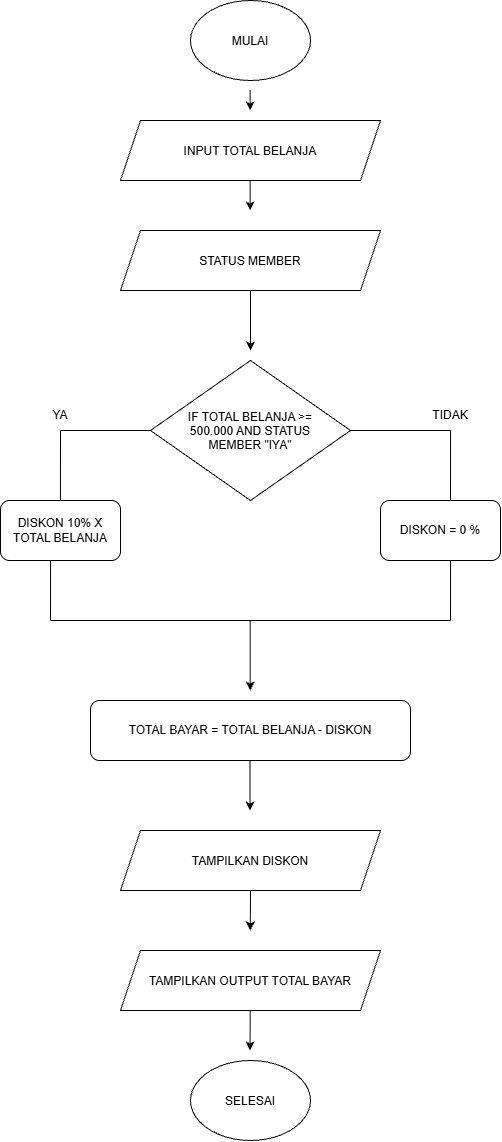

The diagram above was exported from draw.io. Its source (the exported page's mxGraphModel, read from the mxfile embedded in the PNG):
<mxGraphModel dx="737" dy="474" grid="1" gridSize="10" guides="1" tooltips="1" connect="1" arrows="1" fold="1" page="1" pageScale="1" pageWidth="827" pageHeight="1169" math="0" shadow="0">
  <root>
    <mxCell id="0" />
    <mxCell id="1" parent="0" />
    <mxCell id="omjzD9p6PhZQnCF0uQDD-1" parent="1" style="ellipse;whiteSpace=wrap;html=1;shapeInside=1;" value="MULAI" vertex="1">
      <mxGeometry height="80" width="120" x="340" as="geometry" />
    </mxCell>
    <mxCell id="omjzD9p6PhZQnCF0uQDD-2" parent="1" style="shape=parallelogram;perimeter=parallelogramPerimeter;whiteSpace=wrap;html=1;shapeInside=1;fixedSize=1;" value="INPUT TOTAL BELANJA" vertex="1">
      <mxGeometry height="60" width="260" x="270" y="120" as="geometry" />
    </mxCell>
    <mxCell id="omjzD9p6PhZQnCF0uQDD-3" parent="1" style="rhombus;whiteSpace=wrap;html=1;shapeInside=1;" value="IF TOTAL BELANJA &amp;gt;= 500.000 AND STATUS MEMBER &quot;IYA&quot;" vertex="1">
      <mxGeometry height="140" width="200" x="300" y="360" as="geometry" />
    </mxCell>
    <mxCell id="omjzD9p6PhZQnCF0uQDD-4" parent="1" style="rounded=1;whiteSpace=wrap;html=1;" value="DISKON 10% X TOTAL BELANJA" vertex="1">
      <mxGeometry height="60" width="120" x="150" y="500" as="geometry" />
    </mxCell>
    <mxCell id="omjzD9p6PhZQnCF0uQDD-5" parent="1" style="rounded=1;whiteSpace=wrap;html=1;" value="DISKON = 0 %" vertex="1">
      <mxGeometry height="60" width="120" x="530" y="500" as="geometry" />
    </mxCell>
    <mxCell id="omjzD9p6PhZQnCF0uQDD-7" edge="1" parent="1" style="endArrow=none;html=1;rounded=0;" value="">
      <mxGeometry height="50" relative="1" width="50" as="geometry">
        <mxPoint x="209.94" y="500" as="sourcePoint" />
        <mxPoint x="210" y="430" as="targetPoint" />
      </mxGeometry>
    </mxCell>
    <mxCell id="omjzD9p6PhZQnCF0uQDD-8" edge="1" parent="1" style="endArrow=none;html=1;rounded=0;entryX=0;entryY=0.5;entryDx=0;entryDy=0;" target="omjzD9p6PhZQnCF0uQDD-3" value="">
      <mxGeometry height="50" relative="1" width="50" as="geometry">
        <mxPoint x="210" y="430" as="sourcePoint" />
        <mxPoint x="290" y="429.94" as="targetPoint" />
      </mxGeometry>
    </mxCell>
    <mxCell id="omjzD9p6PhZQnCF0uQDD-9" edge="1" parent="1" style="endArrow=none;html=1;rounded=0;" value="">
      <mxGeometry height="50" relative="1" width="50" as="geometry">
        <mxPoint x="600" y="500" as="sourcePoint" />
        <mxPoint x="600.06" y="430" as="targetPoint" />
      </mxGeometry>
    </mxCell>
    <mxCell id="omjzD9p6PhZQnCF0uQDD-10" edge="1" parent="1" style="endArrow=none;html=1;rounded=0;entryX=1;entryY=0.5;entryDx=0;entryDy=0;" target="omjzD9p6PhZQnCF0uQDD-3" value="">
      <mxGeometry height="50" relative="1" width="50" as="geometry">
        <mxPoint x="600.06" y="430" as="sourcePoint" />
        <mxPoint x="680.06" y="429.94" as="targetPoint" />
      </mxGeometry>
    </mxCell>
    <mxCell id="omjzD9p6PhZQnCF0uQDD-11" edge="1" parent="1" style="endArrow=none;html=1;rounded=0;" value="">
      <mxGeometry height="50" relative="1" width="50" as="geometry">
        <mxPoint x="200" y="620" as="sourcePoint" />
        <mxPoint x="200.05999999999997" y="560" as="targetPoint" />
      </mxGeometry>
    </mxCell>
    <mxCell id="omjzD9p6PhZQnCF0uQDD-12" edge="1" parent="1" style="endArrow=none;html=1;rounded=0;" value="">
      <mxGeometry height="50" relative="1" width="50" as="geometry">
        <mxPoint x="200" y="620" as="sourcePoint" />
        <mxPoint x="600" y="620" as="targetPoint" />
      </mxGeometry>
    </mxCell>
    <mxCell id="omjzD9p6PhZQnCF0uQDD-13" edge="1" parent="1" style="endArrow=none;html=1;rounded=0;" value="">
      <mxGeometry height="50" relative="1" width="50" as="geometry">
        <mxPoint x="600" y="620" as="sourcePoint" />
        <mxPoint x="600.06" y="560" as="targetPoint" />
      </mxGeometry>
    </mxCell>
    <mxCell id="omjzD9p6PhZQnCF0uQDD-16" edge="1" parent="1" style="endArrow=classic;html=1;rounded=0;exitX=0.5;exitY=1;exitDx=0;exitDy=0;" value="">
      <mxGeometry height="50" relative="1" width="50" as="geometry">
        <mxPoint x="399.71" y="620" as="sourcePoint" />
        <mxPoint x="399.71" y="690" as="targetPoint" />
      </mxGeometry>
    </mxCell>
    <mxCell id="omjzD9p6PhZQnCF0uQDD-17" parent="1" style="rounded=1;whiteSpace=wrap;html=1;" value="TOTAL BAYAR = TOTAL BELANJA - DISKON" vertex="1">
      <mxGeometry height="60" width="320" x="240" y="700" as="geometry" />
    </mxCell>
    <mxCell id="omjzD9p6PhZQnCF0uQDD-18" parent="1" style="shape=parallelogram;perimeter=parallelogramPerimeter;whiteSpace=wrap;html=1;shapeInside=1;fixedSize=1;" value="TAMPILKAN DISKON" vertex="1">
      <mxGeometry height="60" width="260" x="270" y="830" as="geometry" />
    </mxCell>
    <mxCell id="omjzD9p6PhZQnCF0uQDD-19" parent="1" style="ellipse;whiteSpace=wrap;html=1;shapeInside=1;" value="SELESAI" vertex="1">
      <mxGeometry height="80" width="120" x="340" y="1060" as="geometry" />
    </mxCell>
    <mxCell id="omjzD9p6PhZQnCF0uQDD-20" edge="1" parent="1" style="endArrow=classic;html=1;rounded=0;exitX=0.5;exitY=1;exitDx=0;exitDy=0;" value="">
      <mxGeometry height="50" relative="1" width="50" as="geometry">
        <mxPoint x="399.52" y="760" as="sourcePoint" />
        <mxPoint x="399.52" y="810" as="targetPoint" />
      </mxGeometry>
    </mxCell>
    <mxCell id="omjzD9p6PhZQnCF0uQDD-21" edge="1" parent="1" source="omjzD9p6PhZQnCF0uQDD-18" style="endArrow=classic;html=1;rounded=0;exitX=0.5;exitY=1;exitDx=0;exitDy=0;" value="">
      <mxGeometry height="50" relative="1" width="50" as="geometry">
        <mxPoint x="399.77" y="880" as="sourcePoint" />
        <mxPoint x="399.77" y="930" as="targetPoint" />
      </mxGeometry>
    </mxCell>
    <mxCell id="omjzD9p6PhZQnCF0uQDD-22" parent="1" style="shape=parallelogram;perimeter=parallelogramPerimeter;whiteSpace=wrap;html=1;shapeInside=1;fixedSize=1;" value="&lt;span style=&quot;text-decoration-line: inherit; background-color: transparent; color: light-dark(rgb(0, 0, 0), rgb(255, 255, 255));&quot;&gt;STATUS MEMBER&lt;/span&gt;" vertex="1">
      <mxGeometry height="60" width="260" x="270" y="230" as="geometry" />
    </mxCell>
    <mxCell id="omjzD9p6PhZQnCF0uQDD-23" parent="1" style="text;html=1;whiteSpace=wrap;strokeColor=none;fillColor=none;align=center;verticalAlign=middle;rounded=0;" value="YA" vertex="1">
      <mxGeometry height="30" width="60" x="180" y="400" as="geometry" />
    </mxCell>
    <mxCell id="omjzD9p6PhZQnCF0uQDD-24" parent="1" style="text;html=1;whiteSpace=wrap;strokeColor=none;fillColor=none;align=center;verticalAlign=middle;rounded=0;" value="TIDAK" vertex="1">
      <mxGeometry height="30" width="60" x="570" y="400" as="geometry" />
    </mxCell>
    <mxCell id="omjzD9p6PhZQnCF0uQDD-25" edge="1" parent="1" source="omjzD9p6PhZQnCF0uQDD-22" style="endArrow=classic;html=1;rounded=0;exitX=0.5;exitY=1;exitDx=0;exitDy=0;" value="">
      <mxGeometry height="50" relative="1" width="50" as="geometry">
        <mxPoint x="400" y="230" as="sourcePoint" />
        <mxPoint x="400" y="350" as="targetPoint" />
      </mxGeometry>
    </mxCell>
    <mxCell id="omjzD9p6PhZQnCF0uQDD-26" edge="1" parent="1" style="endArrow=classic;html=1;rounded=0;exitX=0.5;exitY=1;exitDx=0;exitDy=0;" value="">
      <mxGeometry height="50" relative="1" width="50" as="geometry">
        <mxPoint x="399.66" y="180" as="sourcePoint" />
        <mxPoint x="399.66" y="210" as="targetPoint" />
      </mxGeometry>
    </mxCell>
    <mxCell id="omjzD9p6PhZQnCF0uQDD-27" edge="1" parent="1" style="endArrow=classic;html=1;rounded=0;exitX=0.5;exitY=1;exitDx=0;exitDy=0;" value="">
      <mxGeometry height="50" relative="1" width="50" as="geometry">
        <mxPoint x="399.66" y="90" as="sourcePoint" />
        <mxPoint x="399.66" y="110" as="targetPoint" />
      </mxGeometry>
    </mxCell>
    <mxCell id="omjzD9p6PhZQnCF0uQDD-28" parent="1" style="shape=parallelogram;perimeter=parallelogramPerimeter;whiteSpace=wrap;html=1;shapeInside=1;fixedSize=1;" value="TAMPILKAN OUTPUT TOTAL BAYAR" vertex="1">
      <mxGeometry height="60" width="260" x="270" y="950" as="geometry" />
    </mxCell>
    <mxCell id="omjzD9p6PhZQnCF0uQDD-29" edge="1" parent="1" style="endArrow=classic;html=1;rounded=0;exitX=0.5;exitY=1;exitDx=0;exitDy=0;" value="">
      <mxGeometry height="50" relative="1" width="50" as="geometry">
        <mxPoint x="399.75" y="1010" as="sourcePoint" />
        <mxPoint x="399.52" y="1050" as="targetPoint" />
      </mxGeometry>
    </mxCell>
  </root>
</mxGraphModel>